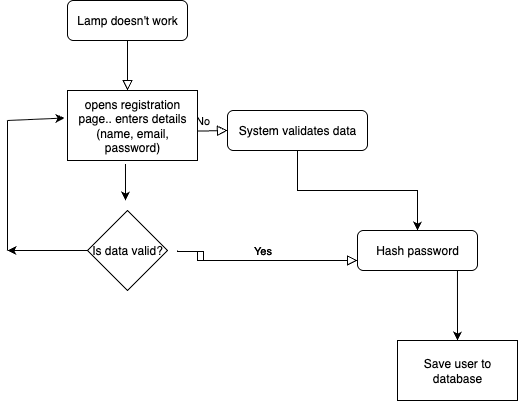

The diagram above was exported from draw.io. Its source (the exported page's mxGraphModel, read from the mxfile embedded in the PNG):
<mxGraphModel dx="1214" dy="568" grid="1" gridSize="10" guides="1" tooltips="1" connect="1" arrows="1" fold="1" page="1" pageScale="1" pageWidth="827" pageHeight="1169" math="0" shadow="0">
  <root>
    <mxCell id="WIyWlLk6GJQsqaUBKTNV-0" />
    <mxCell id="WIyWlLk6GJQsqaUBKTNV-1" parent="WIyWlLk6GJQsqaUBKTNV-0" />
    <mxCell id="WIyWlLk6GJQsqaUBKTNV-2" value="" style="rounded=0;html=1;jettySize=auto;orthogonalLoop=1;fontSize=11;endArrow=block;endFill=0;endSize=8;strokeWidth=1;shadow=0;labelBackgroundColor=none;edgeStyle=orthogonalEdgeStyle;" parent="WIyWlLk6GJQsqaUBKTNV-1" source="WIyWlLk6GJQsqaUBKTNV-3" edge="1">
      <mxGeometry relative="1" as="geometry">
        <mxPoint x="220" y="170" as="targetPoint" />
      </mxGeometry>
    </mxCell>
    <mxCell id="WIyWlLk6GJQsqaUBKTNV-3" value="Lamp doesn't work" style="rounded=1;whiteSpace=wrap;html=1;fontSize=12;glass=0;strokeWidth=1;shadow=0;" parent="WIyWlLk6GJQsqaUBKTNV-1" vertex="1">
      <mxGeometry x="160" y="80" width="120" height="40" as="geometry" />
    </mxCell>
    <mxCell id="WIyWlLk6GJQsqaUBKTNV-5" value="No" style="edgeStyle=orthogonalEdgeStyle;rounded=0;html=1;jettySize=auto;orthogonalLoop=1;fontSize=11;endArrow=block;endFill=0;endSize=8;strokeWidth=1;shadow=0;labelBackgroundColor=none;" parent="WIyWlLk6GJQsqaUBKTNV-1" target="WIyWlLk6GJQsqaUBKTNV-7" edge="1">
      <mxGeometry y="10" relative="1" as="geometry">
        <mxPoint as="offset" />
        <mxPoint x="270" y="210" as="sourcePoint" />
      </mxGeometry>
    </mxCell>
    <mxCell id="oFp99T7Bozfc0uCOZW3Z-4" value="" style="edgeStyle=orthogonalEdgeStyle;rounded=0;orthogonalLoop=1;jettySize=auto;html=1;" edge="1" parent="WIyWlLk6GJQsqaUBKTNV-1" source="WIyWlLk6GJQsqaUBKTNV-7" target="WIyWlLk6GJQsqaUBKTNV-12">
      <mxGeometry relative="1" as="geometry" />
    </mxCell>
    <mxCell id="WIyWlLk6GJQsqaUBKTNV-7" value="System validates data" style="rounded=1;whiteSpace=wrap;html=1;fontSize=12;glass=0;strokeWidth=1;shadow=0;" parent="WIyWlLk6GJQsqaUBKTNV-1" vertex="1">
      <mxGeometry x="320" y="190" width="140" height="40" as="geometry" />
    </mxCell>
    <mxCell id="WIyWlLk6GJQsqaUBKTNV-9" value="Yes" style="edgeStyle=orthogonalEdgeStyle;rounded=0;html=1;jettySize=auto;orthogonalLoop=1;fontSize=11;endArrow=block;endFill=0;endSize=8;strokeWidth=1;shadow=0;labelBackgroundColor=none;" parent="WIyWlLk6GJQsqaUBKTNV-1" target="WIyWlLk6GJQsqaUBKTNV-12" edge="1">
      <mxGeometry y="10" relative="1" as="geometry">
        <mxPoint as="offset" />
        <mxPoint x="270" y="330" as="sourcePoint" />
        <Array as="points">
          <mxPoint x="270" y="331" />
          <mxPoint x="296" y="331" />
          <mxPoint x="296" y="340" />
        </Array>
      </mxGeometry>
    </mxCell>
    <mxCell id="WIyWlLk6GJQsqaUBKTNV-12" value="Hash password" style="rounded=1;whiteSpace=wrap;html=1;fontSize=12;glass=0;strokeWidth=1;shadow=0;" parent="WIyWlLk6GJQsqaUBKTNV-1" vertex="1">
      <mxGeometry x="450" y="310" width="120" height="40" as="geometry" />
    </mxCell>
    <mxCell id="oFp99T7Bozfc0uCOZW3Z-0" value="Save user to database" style="rounded=0;whiteSpace=wrap;html=1;" vertex="1" parent="WIyWlLk6GJQsqaUBKTNV-1">
      <mxGeometry x="490" y="420" width="120" height="60" as="geometry" />
    </mxCell>
    <mxCell id="oFp99T7Bozfc0uCOZW3Z-1" value="opens registration page..&amp;nbsp;enters details (name, email, password)" style="rounded=0;whiteSpace=wrap;html=1;" vertex="1" parent="WIyWlLk6GJQsqaUBKTNV-1">
      <mxGeometry x="160" y="170" width="130" height="70" as="geometry" />
    </mxCell>
    <mxCell id="oFp99T7Bozfc0uCOZW3Z-5" value="Is data valid?" style="rhombus;whiteSpace=wrap;html=1;" vertex="1" parent="WIyWlLk6GJQsqaUBKTNV-1">
      <mxGeometry x="180" y="290" width="80" height="80" as="geometry" />
    </mxCell>
    <mxCell id="oFp99T7Bozfc0uCOZW3Z-6" value="Yes" style="edgeStyle=orthogonalEdgeStyle;rounded=0;html=1;jettySize=auto;orthogonalLoop=1;fontSize=11;endArrow=block;endFill=0;endSize=8;strokeWidth=1;shadow=0;labelBackgroundColor=none;" edge="1" parent="WIyWlLk6GJQsqaUBKTNV-1" target="WIyWlLk6GJQsqaUBKTNV-12">
      <mxGeometry y="10" relative="1" as="geometry">
        <mxPoint as="offset" />
        <mxPoint x="270" y="330" as="sourcePoint" />
        <mxPoint x="450" y="340" as="targetPoint" />
        <Array as="points">
          <mxPoint x="270" y="331" />
          <mxPoint x="290" y="331" />
          <mxPoint x="290" y="340" />
        </Array>
      </mxGeometry>
    </mxCell>
    <mxCell id="oFp99T7Bozfc0uCOZW3Z-7" value="" style="endArrow=classic;html=1;rounded=0;exitX=0.446;exitY=1.05;exitDx=0;exitDy=0;exitPerimeter=0;" edge="1" parent="WIyWlLk6GJQsqaUBKTNV-1" source="oFp99T7Bozfc0uCOZW3Z-1">
      <mxGeometry width="50" height="50" relative="1" as="geometry">
        <mxPoint x="390" y="420" as="sourcePoint" />
        <mxPoint x="218" y="280" as="targetPoint" />
      </mxGeometry>
    </mxCell>
    <mxCell id="oFp99T7Bozfc0uCOZW3Z-8" value="" style="endArrow=classic;html=1;rounded=0;exitX=0;exitY=0.5;exitDx=0;exitDy=0;" edge="1" parent="WIyWlLk6GJQsqaUBKTNV-1" source="oFp99T7Bozfc0uCOZW3Z-5">
      <mxGeometry width="50" height="50" relative="1" as="geometry">
        <mxPoint x="390" y="320" as="sourcePoint" />
        <mxPoint x="100" y="330" as="targetPoint" />
      </mxGeometry>
    </mxCell>
    <mxCell id="oFp99T7Bozfc0uCOZW3Z-9" value="" style="endArrow=none;html=1;rounded=0;" edge="1" parent="WIyWlLk6GJQsqaUBKTNV-1">
      <mxGeometry width="50" height="50" relative="1" as="geometry">
        <mxPoint x="100" y="330" as="sourcePoint" />
        <mxPoint x="100" y="200" as="targetPoint" />
      </mxGeometry>
    </mxCell>
    <mxCell id="oFp99T7Bozfc0uCOZW3Z-10" value="" style="endArrow=classic;html=1;rounded=0;entryX=-0.023;entryY=0.393;entryDx=0;entryDy=0;entryPerimeter=0;" edge="1" parent="WIyWlLk6GJQsqaUBKTNV-1" target="oFp99T7Bozfc0uCOZW3Z-1">
      <mxGeometry width="50" height="50" relative="1" as="geometry">
        <mxPoint x="100" y="200" as="sourcePoint" />
        <mxPoint x="140" y="160" as="targetPoint" />
      </mxGeometry>
    </mxCell>
    <mxCell id="oFp99T7Bozfc0uCOZW3Z-12" value="" style="endArrow=classic;html=1;rounded=0;entryX=0.5;entryY=0;entryDx=0;entryDy=0;exitX=0.833;exitY=1;exitDx=0;exitDy=0;exitPerimeter=0;" edge="1" parent="WIyWlLk6GJQsqaUBKTNV-1" source="WIyWlLk6GJQsqaUBKTNV-12" target="oFp99T7Bozfc0uCOZW3Z-0">
      <mxGeometry width="50" height="50" relative="1" as="geometry">
        <mxPoint x="390" y="320" as="sourcePoint" />
        <mxPoint x="440" y="270" as="targetPoint" />
      </mxGeometry>
    </mxCell>
  </root>
</mxGraphModel>